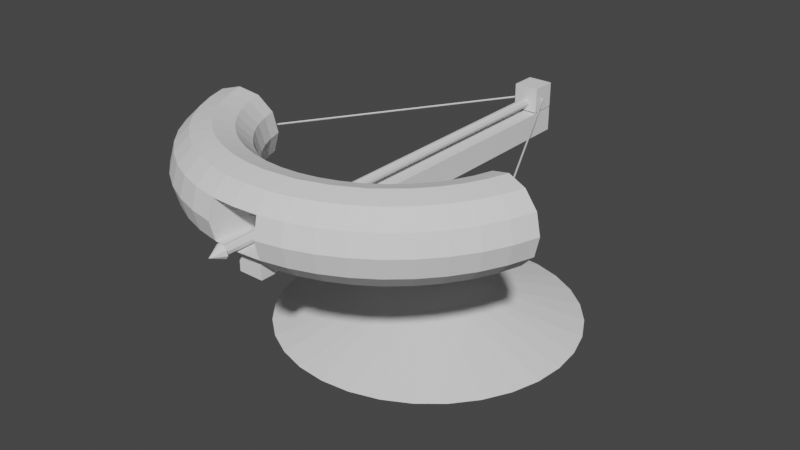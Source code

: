# Source: ArrowTrap.blend  (saved by Blender 2.81.16; exported with 4.5.12 LTS)
import bpy
from mathutils import Matrix  # noqa: F401  (used for matrix-valued properties, if any)

bpy.ops.wm.read_factory_settings(use_empty=True)
scene = bpy.context.scene
scene.name = 'Scene'

# ---- collections
col_collection = bpy.data.collections.new('Collection'); scene.collection.children.link(col_collection)

# ---- world
world_world = bpy.data.worlds.new('World'); scene.world = world_world
world_world.use_nodes = True; world_world.node_tree.nodes.clear()
_N = world_world.node_tree.nodes; _L = world_world.node_tree.links
n0 = _N.new('ShaderNodeOutputWorld'); n0.name = 'World Output'; n0.location = (300, 300)
n1 = _N.new('ShaderNodeBackground'); n1.name = 'Background'; n1.location = (10, 300)
n1.inputs[0].default_value = (0.05088, 0.05088, 0.05088, 1.0)
_L.new(n1.outputs[0], n0.inputs[0])
n0.is_active_output = True
world_world.color = (0.05088, 0.05088, 0.05088)
world_world.use_sun_shadow = False
world_world.sun_shadow_jitter_overblur = 0.0

# ---- meshes
me_cylinder = bpy.data.meshes.new('Cylinder')
me_cylinder.from_pydata([(0.0, 1.643, -0.8873), (0.1951, 1.624, -0.8873), (0.03149, 0.9571, -0.6782), (0.3827, 1.567, -0.8873), (0.5556, 1.475, -0.8873), (0.149, 0.9196, -0.6781), (0.7071, 1.35, -0.8873), (0.8315, 1.199, -0.8873), (0.2439, 0.8424, -0.6781), (0.9239, 1.026, -0.8873), (0.9808, 0.8384, -0.8873), (0.3039, 0.7318, -0.6787), (1.0, 0.6433, -0.8873), (0.3136, 0.6433, -0.6783), (0.9808, 0.4482, -0.8873), (0.9239, 0.2606, -0.8873), (0.3029, 0.554, -0.6787), (0.8315, 0.08771, -0.8873), (0.2608, 0.469, -0.6783), (0.7071, -0.06383, -0.8873), (0.5556, -0.1882, -0.8873), (0.2023, 0.4008, -0.6787), (0.3827, -0.2806, -0.8873), (0.1951, -0.3375, -0.8873), (0.1011, 0.3475, -0.6776), (-3.258e-07, -0.3567, -0.8873), (-0.1951, -0.3375, -0.8873), (-0.02773, 0.3304, -0.678), (-0.3827, -0.2806, -0.8873), (-0.5556, -0.1882, -0.8873), (-0.1454, 0.3642, -0.6782), (-0.7071, -0.06383, -0.8873), (-0.2218, 0.4215, -0.6783), (-0.8315, 0.08771, -0.8873), (-0.9239, 0.2606, -0.8873), (-0.2791, 0.5, -0.6779), (-0.9808, 0.4482, -0.8873), (-0.3076, 0.5821, -0.6783), (-1.0, 0.6433, -0.8873), (-0.9808, 0.8384, -0.8873), (-0.3117, 0.6792, -0.6779), (-0.9239, 1.026, -0.8873), (-0.8315, 1.199, -0.8873), (-0.2797, 0.7899, -0.6787), (-0.7071, 1.35, -0.8873), (-0.5556, 1.475, -0.8873), (-0.2033, 0.8822, -0.6777), (-0.3827, 1.567, -0.8873), (-0.1951, 1.624, -0.8873), (-0.08957, 0.9433, -0.6778), (0.004638, 0.7008, -0.6445), (0.005978, 0.7007, 0.04674), (0.02199, 0.6964, -0.6444), (0.03468, 0.6892, -0.6445), (0.04778, 0.6752, -0.6444), (0.05437, 0.6622, -0.6445), (0.05747, 0.6433, -0.6444), (0.05574, 0.6288, -0.6445), (0.04778, 0.6114, -0.6444), (0.03832, 0.6003, -0.6445), (0.02199, 0.5902, -0.6444), (0.008204, 0.5863, -0.6445), (-0.01121, 0.5869, -0.6444), (-0.02634, 0.5919, -0.6445), (-0.04298, 0.605, -0.6445), (-0.05309, 0.6213, -0.6444), (-0.05703, 0.6353, -0.6445), (-0.05747, 0.6433, 0.04674), (-0.05636, 0.6545, -0.6444), (-0.05185, 0.6683, -0.6445), (-0.04064, 0.6839, -0.6444), (-0.0292, 0.6929, -0.6445), (-0.01121, 0.6996, -0.6444), (0.02631, 0.6947, 0.04674), (0.04684, 0.6776, 0.04674), (0.05799, 0.6458, 0.04674), (0.04959, 0.6131, 0.04674), (0.02448, 0.5907, 0.04674), (-3.058e-07, 0.5858, 0.04674), (-0.01892, 0.5888, 0.04674), (-0.03469, 0.5973, 0.04674), (-0.05262, 0.6188, 0.04674), (-0.05552, 0.6591, 0.04674), (-0.04275, 0.6825, 0.04674), (-0.01895, 0.6977, 0.04674), (-0.0795, -0.8421, 0.03097), (-0.0795, -0.8421, 0.19), (-0.0795, 1.83, 0.03097), (-0.0795, 1.83, 0.19), (0.0795, -0.8421, 0.03097), (0.0795, -0.8421, 0.19), (0.0795, 1.83, 0.03097), (0.0795, 1.83, 0.19), (-1.222, -0.02867, 0.3384), (-1.19, -0.0199, 0.465), (-1.1, 0.004082, 0.5576), (-0.978, 0.03684, 0.5915), (-0.8557, 0.06959, 0.5576), (-0.7662, 0.09357, 0.465), (-0.7335, 0.1023, 0.3384), (-0.7662, 0.09357, 0.2119), (-0.8557, 0.06959, 0.1192), (-0.978, 0.03684, 0.08531), (-1.1, 0.004082, 0.1192), (-1.19, -0.0199, 0.2119), (-1.169, -0.1854, 0.3384), (-1.138, -0.1725, 0.465), (-1.052, -0.137, 0.5576), (-0.9354, -0.08857, 0.5915), (-0.8185, -0.04014, 0.5576), (-0.7329, -0.004685, 0.465), (-0.7016, 0.008293, 0.3384), (-0.7329, -0.004685, 0.2119), (-0.8185, -0.04014, 0.1192), (-0.9354, -0.08857, 0.08531), (-1.052, -0.137, 0.1192), (-1.138, -0.1725, 0.2119), (-1.096, -0.3339, 0.3384), (-1.067, -0.317, 0.465), (-0.9864, -0.2706, 0.5576), (-0.847, -0.2588, 0.5915), (-0.7672, -0.1441, 0.5576), (-0.687, -0.09775, 0.465), (-0.6576, -0.08079, 0.3384), (-0.687, -0.09775, 0.2119), (-0.7672, -0.1441, 0.1192), (-0.847, -0.2588, 0.08541), (-0.9864, -0.2706, 0.1192), (-1.067, -0.317, 0.2119), (-1.004, -0.4716, 0.3384), (-0.9772, -0.4509, 0.465), (-0.9037, -0.3945, 0.5576), (-0.7028, -0.2404, 0.5576), (-0.6293, -0.184, 0.465), (-0.6024, -0.1634, 0.3384), (-0.6293, -0.184, 0.2119), (-0.7028, -0.2404, 0.1192), (-0.9037, -0.3945, 0.1192), (-0.9772, -0.4509, 0.2119), (-0.8949, -0.596, 0.3384), (-0.8709, -0.572, 0.465), (-0.8054, -0.5065, 0.5576), (-0.7159, -0.417, 0.5915), (-0.6264, -0.3276, 0.5576), (-0.5609, -0.262, 0.465), (-0.5369, -0.2381, 0.3384), (-0.5609, -0.262, 0.2119), (-0.6264, -0.3276, 0.1192), (-0.7159, -0.417, 0.08531), (-0.8054, -0.5065, 0.1192), (-0.8709, -0.572, 0.2119), (-0.7704, -0.7052, 0.3384), (-0.7498, -0.6783, 0.465), (-0.6934, -0.6048, 0.5576), (-0.6164, -0.5044, 0.5915), (-0.5393, -0.404, 0.5576), (-0.4829, -0.3305, 0.465), (-0.4623, -0.3036, 0.3384), (-0.4829, -0.3305, 0.2119), (-0.5393, -0.404, 0.1192), (-0.6164, -0.5044, 0.08531), (-0.6934, -0.6048, 0.1192), (-0.7498, -0.6783, 0.2119), (-0.6328, -0.7971, 0.3384), (-0.6158, -0.7678, 0.465), (-0.5695, -0.6875, 0.5576), (-0.5062, -0.5779, 0.5915), (-0.443, -0.4683, 0.5576), (-0.3966, -0.3881, 0.465), (-0.3797, -0.3587, 0.3384), (-0.3966, -0.3881, 0.2119), (-0.443, -0.4683, 0.1192), (-0.5062, -0.5779, 0.08531), (-0.5695, -0.6875, 0.1192), (-0.6158, -0.7678, 0.2119), (-0.4843, -0.8704, 0.3384), (-0.4713, -0.839, 0.465), (-0.4359, -0.7534, 0.5576), (-0.3875, -0.6365, 0.5915), (-0.339, -0.5196, 0.5576), (-0.3036, -0.434, 0.465), (-0.2906, -0.4027, 0.3384), (-0.3036, -0.434, 0.2119), (-0.339, -0.5196, 0.1192), (-0.3875, -0.6365, 0.08531), (-0.4359, -0.7534, 0.1192), (-0.4713, -0.839, 0.2119), (-0.3276, -0.9236, 0.3384), (-0.3188, -0.8908, 0.465), (-0.2948, -0.8013, 0.5576), (-0.262, -0.6791, 0.5915), (-0.2293, -0.5568, 0.5576), (-0.2053, -0.4674, 0.465), (-0.1965, -0.4346, 0.3384), (-0.2053, -0.4674, 0.2119), (-0.2293, -0.5568, 0.1192), (-0.262, -0.6791, 0.08531), (-0.2948, -0.8013, 0.1192), (-0.3188, -0.8908, 0.2119), (-0.1652, -0.9559, 0.3384), (-0.1607, -0.9223, 0.463), (-0.1487, -0.8304, 0.5576), (-0.1322, -0.7049, 0.5915), (-0.1156, -0.5794, 0.5576), (-0.1034, -0.4876, 0.463), (-0.09912, -0.454, 0.3384), (-0.1035, -0.4876, 0.2119), (-0.1156, -0.5794, 0.1192), (-0.1322, -0.7049, 0.08531), (-0.1487, -0.8304, 0.1192), (-0.1608, -0.9223, 0.2119), (2.013e-08, -0.9328, 0.465), (1.313e-08, -0.8401, 0.5576), (3.576e-09, -0.7136, 0.5915), (-5.979e-09, -0.587, 0.5576), (0.0001048, -0.4944, 0.463), (-1.297e-08, -0.4944, 0.2119), (-5.979e-09, -0.587, 0.1192), (3.576e-09, -0.7136, 0.08531), (1.313e-08, -0.8401, 0.1192), (2.013e-08, -0.9328, 0.2119), (0.1652, -0.9559, 0.3384), (0.1608, -0.9223, 0.465), (0.1487, -0.8304, 0.5576), (0.2046, -0.6944, 0.5916), (0.1156, -0.5794, 0.5576), (0.1036, -0.4876, 0.463), (0.09912, -0.454, 0.3384), (0.1035, -0.4876, 0.2119), (0.1156, -0.5794, 0.1192), (0.2046, -0.6944, 0.08522), (0.1487, -0.8304, 0.1192), (0.1608, -0.9223, 0.2119), (0.3276, -0.9236, 0.3384), (0.3188, -0.8908, 0.465), (0.2948, -0.8013, 0.5576), (0.2293, -0.5568, 0.5576), (0.2053, -0.4674, 0.465), (0.1965, -0.4346, 0.3384), (0.2053, -0.4674, 0.2119), (0.2293, -0.5568, 0.1192), (0.2948, -0.8013, 0.1192), (0.3188, -0.8908, 0.2119), (0.4843, -0.8704, 0.3384), (0.4713, -0.839, 0.465), (0.4359, -0.7534, 0.5576), (0.3875, -0.6365, 0.5915), (0.339, -0.5196, 0.5576), (0.3036, -0.434, 0.465), (0.2906, -0.4027, 0.3384), (0.3036, -0.434, 0.2119), (0.339, -0.5196, 0.1192), (0.3875, -0.6365, 0.08531), (0.4359, -0.7534, 0.1192), (0.4713, -0.839, 0.2119), (0.6328, -0.7971, 0.3384), (0.6158, -0.7678, 0.465), (0.5695, -0.6875, 0.5576), (0.5577, -0.5482, 0.5916), (0.443, -0.4683, 0.5576), (0.3966, -0.3881, 0.465), (0.3797, -0.3587, 0.3384), (0.3966, -0.3881, 0.2119), (0.443, -0.4683, 0.1192), (0.5577, -0.5482, 0.08522), (0.5695, -0.6875, 0.1192), (0.6158, -0.7678, 0.2119), (0.7704, -0.7052, 0.3384), (0.7498, -0.6783, 0.465), (0.6934, -0.6048, 0.5576), (0.5393, -0.404, 0.5576), (0.4829, -0.3305, 0.465), (0.4623, -0.3036, 0.3384), (0.4829, -0.3305, 0.2119), (0.5393, -0.404, 0.1192), (0.6934, -0.6048, 0.1192), (0.7498, -0.6783, 0.2119), (0.8949, -0.596, 0.3384), (0.8709, -0.572, 0.465), (0.8054, -0.5065, 0.5576), (0.7159, -0.417, 0.5915), (0.6264, -0.3276, 0.5576), (0.5609, -0.262, 0.465), (0.5369, -0.2381, 0.3384), (0.5609, -0.262, 0.2119), (0.6264, -0.3276, 0.1192), (0.7159, -0.417, 0.08531), (0.8054, -0.5065, 0.1192), (0.8709, -0.572, 0.2119), (1.004, -0.4716, 0.3384), (0.9772, -0.4509, 0.465), (0.9037, -0.3945, 0.5576), (0.8032, -0.3175, 0.5915), (0.7028, -0.2404, 0.5576), (0.6293, -0.184, 0.465), (0.6024, -0.1634, 0.3384), (0.6293, -0.184, 0.2119), (0.7028, -0.2404, 0.1192), (0.8032, -0.3175, 0.08531), (0.9037, -0.3945, 0.1192), (0.9772, -0.4509, 0.2119), (1.096, -0.3339, 0.3384), (1.067, -0.317, 0.465), (0.9864, -0.2706, 0.5576), (0.8768, -0.2074, 0.5915), (0.7672, -0.1441, 0.5576), (0.687, -0.09775, 0.465), (0.6576, -0.08079, 0.3384), (0.687, -0.09775, 0.2119), (0.7672, -0.1441, 0.1192), (0.8768, -0.2074, 0.08531), (0.9864, -0.2706, 0.1192), (1.067, -0.317, 0.2119), (1.169, -0.1854, 0.3384), (1.138, -0.1725, 0.465), (1.052, -0.137, 0.5576), (0.9354, -0.08857, 0.5915), (0.8185, -0.04014, 0.5576), (0.7329, -0.004685, 0.465), (0.7016, 0.008292, 0.3384), (0.7329, -0.004685, 0.2119), (0.8185, -0.04014, 0.1192), (0.9354, -0.08857, 0.08531), (1.052, -0.137, 0.1192), (1.138, -0.1725, 0.2119), (1.222, -0.02867, 0.3384), (1.19, -0.0199, 0.465), (1.1, 0.004082, 0.5576), (0.978, 0.03684, 0.5915), (0.8557, 0.06959, 0.5576), (0.7662, 0.09357, 0.465), (0.7335, 0.1023, 0.3384), (0.7662, 0.09357, 0.2119), (0.8557, 0.06959, 0.1192), (0.978, 0.03684, 0.08531), (1.1, 0.004082, 0.1192), (1.19, -0.0199, 0.2119), (0.9282, 0.03131, 0.314), (0.06705, 1.774, 0.2654), (0.06193, 1.774, 0.2664), (0.9249, 0.03129, 0.3203), (0.06069, 1.774, 0.2741), (0.9292, 0.03127, 0.3245), (0.9343, 0.03128, 0.3235), (0.06809, 1.774, 0.2758), (0.07133, 1.774, 0.2695), (0.9356, 0.03131, 0.3157), (-0.06747, 1.741, 0.2576), (-0.9585, 0.02406, 0.333), (-0.07174, 1.741, 0.2617), (-0.9527, 0.02403, 0.3391), (-0.06938, 1.741, 0.2673), (-0.06603, 1.741, 0.2683), (-0.9516, 0.02404, 0.3389), (-0.06498, 1.741, 0.2682), (-0.9469, 0.02405, 0.3348), (-0.0609, 1.741, 0.2657), (-0.9517, 0.02408, 0.3277), (-0.06234, 1.741, 0.2586), (-0.08252, 1.66, 0.2001), (-0.08252, 1.66, 0.3651), (-0.08252, 1.826, 0.2001), (-0.08252, 1.826, 0.3651), (0.08252, 1.66, 0.2001), (0.08252, 1.66, 0.3651), (0.08252, 1.826, 0.2001), (0.08252, 1.826, 0.3651), (-0.009294, -1.021, 0.2178), (-0.001534, 1.656, 0.2255), (-0.02358, -1.021, 0.2275), (-0.01834, 1.656, 0.2309), (-0.02999, -1.021, 0.2398), (-0.02998, 1.656, 0.247), (-0.02792, -1.021, 0.2594), (-0.02819, 1.656, 0.2666), (-0.01562, -1.021, 0.2715), (-0.001534, -1.021, 0.2755), (-0.01469, 1.656, 0.2812), (0.0178, -1.021, 0.2685), (0.004141, 1.656, 0.2833), (0.02072, 1.656, 0.2741), (0.0272, -1.021, 0.2512), (0.02407, -1.021, 0.2316), (0.02788, 1.656, 0.2527), (0.0178, 1.656, 0.2325), (0.009597, -1.021, 0.2193), (0.01319, -1.021, 0.2882), (0.03596, -1.02, 0.2682), (0.03936, -1.018, 0.2337), (0.02423, -1.017, 0.2126), (0.00479, -1.017, 0.203), (-0.02527, -1.017, 0.207), (-0.0453, -1.018, 0.2298), (-0.003943, -1.107, 0.2428), (-0.04724, -1.02, 0.26), (-0.03212, -1.021, 0.2812), (-0.01268, -1.021, 0.2907)], [], [(2, 1, 0), (5, 4, 3), (8, 7, 6), (9, 11, 10), (14, 16, 15), (19, 21, 20), (22, 24, 23), (27, 26, 25), (30, 29, 28), (33, 35, 34), (40, 39, 38), (43, 42, 41), (46, 45, 44), (47, 49, 48), (51, 52, 50), (74, 54, 53), (75, 56, 55), (76, 58, 57), (77, 60, 59), (78, 62, 61), (80, 64, 63), (81, 65, 64), (67, 68, 66), (83, 70, 69), (51, 73, 52), (84, 72, 71), (70, 83, 71), (67, 82, 68), (52, 73, 53), (58, 76, 59), (62, 78, 79), (68, 82, 69), (56, 75, 57), (65, 81, 66), (54, 74, 55), (136, 126, 125), (210, 206, 205, 204, 200, 199), (222, 221, 233, 234), (224, 236, 225), (240, 230, 229), (269, 258, 257), (264, 275, 265), (339, 340, 337), (340, 341, 342), (342, 344, 343), (343, 345, 346), (338, 337, 346), (351, 350, 348), (356, 355, 353), (355, 358, 357), (370, 369, 367), (372, 371, 369), (377, 375, 373), (377, 376, 375), (376, 379, 378), (378, 380, 381), (381, 383, 382), (382, 384, 385), (382, 385, 367, 369, 371, 373, 375, 376, 378, 381), (368, 367, 385), (396, 393, 386), (386, 393, 387), (387, 393, 388), (388, 393, 389), (389, 393, 390), (390, 393, 391), (391, 393, 392), (392, 393, 394), (394, 393, 395), (395, 393, 396), (8, 6, 4, 5), (9, 7, 8, 11), (12, 10, 11, 13), (14, 12, 13, 16), (18, 17, 15, 16), (19, 17, 18, 21), (24, 22, 20, 21), (27, 25, 23, 24), (30, 28, 26, 27), (32, 31, 29, 30), (33, 31, 32, 35), (36, 34, 35, 37), (38, 36, 37, 40), (41, 39, 40, 43), (46, 44, 42, 43), (47, 45, 46, 49), (2, 0, 48, 49), (10, 12, 14, 15, 17, 19, 20, 22, 23, 25, 26, 28, 29, 31, 33, 34, 36, 38, 39, 41, 42, 44, 45, 47, 48, 0, 1, 3, 4, 6, 7, 9), (62, 79, 63), (79, 80, 63), (72, 51, 50), (21, 18, 58, 59, 60, 24), (16, 13, 56, 57, 58, 18), (11, 8, 54, 55, 56, 13), (5, 52, 53, 54, 8), (50, 52, 5, 2, 49, 72), (46, 70, 71, 72, 49), (43, 40, 68, 69, 70, 46), (37, 35, 65, 66, 68, 40), (32, 30, 63, 64, 65, 35), (27, 62, 63, 30), (24, 60, 61, 62, 27), (3, 1, 2, 5), (77, 76, 75, 74, 73, 51, 84, 83, 82, 67, 81, 80, 79, 78), (87, 85, 86, 88), (55, 74, 75), (61, 77, 78), (64, 80, 81), (71, 83, 84), (53, 73, 74), (59, 76, 77), (69, 82, 83), (72, 84, 51), (57, 75, 76), (61, 60, 77), (66, 81, 67), (91, 87, 88, 92), (89, 91, 92, 90), (85, 89, 90, 86), (85, 87, 91, 89), (90, 92, 88, 86), (94, 93, 105, 106), (107, 95, 94, 106), (108, 96, 95, 107), (97, 96, 108, 109), (110, 98, 97, 109), (111, 99, 98, 110), (100, 99, 111, 112), (101, 100, 112, 113), (114, 102, 101, 113), (103, 102, 114, 115), (104, 103, 115, 116), (105, 93, 104, 116), (106, 105, 117, 118), (119, 107, 106, 118), (108, 107, 119, 120), (109, 108, 120, 121), (110, 109, 121, 122), (123, 111, 110, 122), (112, 111, 123, 124), (125, 113, 112, 124), (126, 114, 113, 125), (127, 115, 114, 126), (116, 115, 127, 128), (117, 105, 116, 128), (118, 117, 129, 130), (119, 118, 130, 131), (133, 122, 121, 132), (119, 131, 120), (120, 132, 121), (123, 122, 133, 134), (135, 124, 123, 134), (125, 124, 135, 136), (138, 128, 127, 137), (126, 137, 127), (129, 117, 128, 138), (140, 130, 129, 139), (131, 130, 140, 141), (142, 120, 131, 141), (132, 120, 142, 143), (144, 133, 132, 143), (134, 133, 144, 145), (146, 135, 134, 145), (136, 135, 146, 147), (148, 126, 136, 147), (137, 126, 148, 149), (150, 138, 137, 149), (129, 138, 150, 139), (152, 140, 139, 151), (141, 140, 152, 153), (154, 142, 141, 153), (155, 143, 142, 154), (156, 144, 143, 155), (145, 144, 156, 157), (158, 146, 145, 157), (147, 146, 158, 159), (148, 147, 159, 160), (149, 148, 160, 161), (162, 150, 149, 161), (139, 150, 162, 151), (164, 152, 151, 163), (165, 153, 152, 164), (154, 153, 165, 166), (155, 154, 166, 167), (156, 155, 167, 168), (169, 157, 156, 168), (158, 157, 169, 170), (171, 159, 158, 170), (172, 160, 159, 171), (173, 161, 160, 172), (162, 161, 173, 174), (151, 162, 174, 163), (164, 163, 175, 176), (165, 164, 176, 177), (166, 165, 177, 178), (167, 166, 178, 179), (168, 167, 179, 180), (181, 169, 168, 180), (170, 169, 181, 182), (183, 171, 170, 182), (184, 172, 171, 183), (185, 173, 172, 184), (186, 174, 173, 185), (175, 163, 174, 186), (188, 176, 175, 187), (177, 176, 188, 189), (190, 178, 177, 189), (191, 179, 178, 190), (180, 179, 191, 192), (181, 180, 192, 193), (194, 182, 181, 193), (195, 183, 182, 194), (184, 183, 195, 196), (185, 184, 196, 197), (198, 186, 185, 197), (175, 186, 198, 187), (200, 188, 187, 199), (201, 189, 188, 200), (190, 189, 201, 202), (203, 191, 190, 202), (192, 191, 203, 204), (193, 192, 204, 205), (194, 193, 205, 206), (195, 194, 206, 207), (196, 195, 207, 208), (209, 197, 196, 208), (210, 198, 197, 209), (187, 198, 210, 199), (201, 200, 211, 212), (202, 201, 212, 213), (203, 202, 213, 214), (204, 203, 214, 215), (217, 207, 206, 216), (218, 208, 207, 217), (219, 209, 208, 218), (210, 209, 219, 220), (212, 211, 222, 223), (213, 212, 223, 224), (225, 214, 213, 224), (215, 214, 225, 226), (210, 220, 232, 228, 216, 206), (217, 216, 228, 229), (215, 226, 222, 211, 200, 204), (218, 217, 229, 230), (231, 219, 218, 230), (232, 220, 219, 231), (228, 232, 221, 222, 226, 227), (235, 223, 222, 234), (237, 226, 225, 236), (223, 235, 224), (238, 227, 226, 237), (239, 228, 227, 238), (229, 228, 239, 240), (232, 231, 241, 242), (230, 241, 231), (233, 221, 232, 242), (244, 234, 233, 243), (245, 235, 234, 244), (224, 235, 245, 246), (236, 224, 246, 247), (237, 236, 247, 248), (249, 238, 237, 248), (239, 238, 249, 250), (251, 240, 239, 250), (252, 230, 240, 251), (253, 241, 230, 252), (242, 241, 253, 254), (233, 242, 254, 243), (244, 243, 255, 256), (257, 245, 244, 256), (258, 246, 245, 257), (259, 247, 246, 258), (260, 248, 247, 259), (249, 248, 260, 261), (262, 250, 249, 261), (251, 250, 262, 263), (252, 251, 263, 264), (253, 252, 264, 265), (254, 253, 265, 266), (255, 243, 254, 266), (256, 255, 267, 268), (257, 256, 268, 269), (260, 259, 270, 271), (258, 270, 259), (261, 260, 271, 272), (273, 262, 261, 272), (274, 263, 262, 273), (266, 265, 275, 276), (263, 274, 264), (267, 255, 266, 276), (278, 268, 267, 277), (269, 268, 278, 279), (280, 258, 269, 279), (270, 258, 280, 281), (271, 270, 281, 282), (283, 272, 271, 282), (273, 272, 283, 284), (285, 274, 273, 284), (286, 264, 274, 285), (275, 264, 286, 287), (276, 275, 287, 288), (267, 276, 288, 277), (290, 278, 277, 289), (291, 279, 278, 290), (292, 280, 279, 291), (293, 281, 280, 292), (294, 282, 281, 293), (295, 283, 282, 294), (284, 283, 295, 296), (285, 284, 296, 297), (286, 285, 297, 298), (287, 286, 298, 299), (288, 287, 299, 300), (277, 288, 300, 289), (290, 289, 301, 302), (291, 290, 302, 303), (292, 291, 303, 304), (305, 293, 292, 304), (294, 293, 305, 306), (295, 294, 306, 307), (308, 296, 295, 307), (309, 297, 296, 308), (298, 297, 309, 310), (311, 299, 298, 310), (300, 299, 311, 312), (301, 289, 300, 312), (314, 302, 301, 313), (303, 302, 314, 315), (316, 304, 303, 315), (317, 305, 304, 316), (306, 305, 317, 318), (307, 306, 318, 319), (308, 307, 319, 320), (321, 309, 308, 320), (310, 309, 321, 322), (311, 310, 322, 323), (324, 312, 311, 323), (301, 312, 324, 313), (326, 314, 313, 325), (315, 314, 326, 327), (316, 315, 327, 328), (329, 317, 316, 328), (318, 317, 329, 330), (331, 319, 318, 330), (320, 319, 331, 332), (333, 321, 320, 332), (322, 321, 333, 334), (335, 323, 322, 334), (336, 324, 323, 335), (313, 324, 336, 325), (332, 331, 330, 329, 328, 327, 326, 325, 336, 335, 334, 333), (102, 103, 104, 93, 94, 95, 96, 97, 98, 99, 100, 101), (338, 339, 337), (339, 341, 340), (342, 341, 344), (343, 344, 345), (345, 338, 346), (345, 344, 341, 339, 338), (343, 346, 337, 340, 342), (349, 348, 357, 347), (349, 351, 348), (351, 352, 350), (354, 356, 353), (355, 356, 358), (352, 351, 349, 347, 358, 356, 354), (357, 358, 347), (348, 350, 353, 355, 357), (361, 359, 360, 362), (365, 361, 362, 366), (363, 365, 366, 364), (359, 363, 364, 360), (359, 361, 365, 363), (364, 366, 362, 360), (373, 371, 372, 374), (368, 370, 367), (370, 372, 369), (374, 377, 373), (377, 379, 376), (378, 379, 380), (381, 380, 383), (382, 383, 384), (384, 383, 380, 379, 377, 374, 372, 370, 368), (385, 384, 368), (387, 388, 389, 390, 391, 392, 394, 395, 396, 386)])
_uv = me_cylinder.uv_layers.new(name='UVMap')
_uv.uv.foreach_set('vector', [0.9841, 1.0, 0.9688, 0.5, 1.0, 0.5, 0.9213, 1.0, 0.9062, 0.5, 0.9375, 0.5, 0.859, 1.0, 0.8438, 0.5, 0.875, 0.5, 0.8125, 0.5, 0.7951, 1.0, 0.7812, 0.5, 0.7188, 0.5, 0.7044, 1.0, 0.6875, 0.5, 0.625, 0.5, 0.6107, 1.0, 0.5938, 0.5, 0.5625, 0.5, 0.5524, 1.0, 0.5312, 0.5, 0.4859, 1.0, 0.4688, 0.5, 0.5, 0.5, 0.4236, 1.0, 0.4062, 0.5, 0.4375, 0.5, 0.3438, 0.5, 0.3255, 1.0, 0.3125, 0.5, 0.2317, 1.0, 0.2188, 0.5, 0.25, 0.5, 0.1732, 1.0, 0.1562, 0.5, 0.1875, 0.5, 0.1122, 1.0, 0.09375, 0.5, 0.125, 0.5, 0.0625, 0.5, 0.04618, 1.0, 0.03125, 0.5, 0.9835, 1.0, 0.9375, 0.5, 0.9872, 0.5, 0.8505, 1.0, 0.8438, 0.5, 0.8971, 0.5, 0.7568, 1.0, 0.75, 0.5, 0.8034, 0.5, 0.663, 1.0, 0.6562, 0.5, 0.7096, 0.5, 0.5693, 1.0, 0.5625, 0.5, 0.6159, 0.5, 0.5, 1.0, 0.4688, 0.5, 0.5228, 0.5, 0.3971, 1.0, 0.3659, 0.5, 0.4246, 0.5, 0.3193, 1.0, 0.3125, 0.5, 0.3659, 0.5, 0.25, 1.0, 0.2188, 0.5, 0.2721, 0.5, 0.1318, 1.0, 0.125, 0.5, 0.1784, 0.5, 0.9835, 1.0, 0.9247, 1.0, 0.9375, 0.5, 0.05339, 1.0, 0.03125, 0.5, 0.08465, 0.5, 0.125, 0.5, 0.1318, 1.0, 0.08465, 0.5, 0.25, 1.0, 0.2059, 1.0, 0.2188, 0.5, 0.9375, 0.5, 0.9247, 1.0, 0.8971, 0.5, 0.6562, 0.5, 0.663, 1.0, 0.6159, 0.5, 0.4688, 0.5, 0.5, 1.0, 0.4468, 1.0, 0.2188, 0.5, 0.2059, 1.0, 0.1784, 0.5, 0.75, 0.5, 0.7568, 1.0, 0.7096, 0.5, 0.3125, 0.5, 0.3193, 1.0, 0.2721, 0.5, 0.8438, 0.5, 0.8505, 1.0, 0.8034, 0.5, 0.1042, 0.1667, 0.09266, 0.25, 0.08333, 0.1667, 0.2292, 0.4167, 0.2292, 0.08333, 0.2292, 2.22e-16, 0.2292, 0.9167, 0.2292, 0.5833, 0.2292, 0.5, 0.2708, 0.5833, 0.2708, 0.5, 0.2917, 0.5, 0.2917, 0.5833, 0.2823, 0.75, 0.2917, 0.8333, 0.2708, 0.8333, 0.2917, 0.1667, 0.2823, 0.25, 0.2708, 0.1667, 0.3542, 0.6667, 0.3427, 0.75, 0.3333, 0.6667, 0.3427, 0.25, 0.3542, 0.3333, 0.3333, 0.3333, 0.8865, 1.0, 0.7172, 0.5, 0.9276, 0.5, 0.7172, 0.5, 0.6523, 1.0, 0.5419, 0.5, 0.5419, 0.5, 0.4276, 1.0, 0.3865, 0.5, 0.3865, 0.5, 0.2172, 1.0, 0.1523, 0.5, 0.04192, 1.0, 0.0, 0.5, 0.1523, 0.5, 0.6039, 1.0, 0.502, 0.5, 0.7667, 0.5, 0.3306, 1.0, 0.2829, 0.5, 0.4686, 0.5, 0.2829, 0.5, 0.1134, 1.0, 0.0514, 0.5, 0.9022, 1.0, 0.8622, 0.5, 0.9574, 0.5, 0.7923, 1.0, 0.7853, 0.5, 0.8622, 0.5, 0.5736, 1.0, 0.5809, 0.5, 0.6764, 0.5, 0.5736, 1.0, 0.5001, 0.5, 0.5809, 0.5, 0.5001, 0.5, 0.4688, 1.0, 0.3861, 0.5, 0.3861, 0.5, 0.3639, 1.0, 0.2773, 0.5, 0.2773, 0.5, 0.2389, 1.0, 0.1673, 0.5, 0.1673, 0.5, 0.1139, 1.0, 0.06242, 0.5, 0.5466, 0.3663, 0.6594, 0.4689, 0.8118, 0.4756, 0.9319, 0.4048, 0.981, 0.3022, 0.9597, 0.1455, 0.8663, 0.04135, 0.7502, 0.01342, 0.5962, 0.07323, 0.5163, 0.2095, 0.01152, 1.0, 0.0, 0.5, 0.06242, 0.5, 0.2036, 0.4823, 0.25, 0.25, 0.3405, 0.469, 0.3405, 0.469, 0.25, 0.25, 0.4566, 0.3604, 0.4566, 0.3604, 0.25, 0.25, 0.4742, 0.182, 0.4742, 0.182, 0.25, 0.25, 0.4015, 0.06537, 0.4015, 0.06537, 0.25, 0.25, 0.2964, 0.01765, 0.2964, 0.01765, 0.25, 0.25, 0.1396, 0.04341, 0.1396, 0.04341, 0.25, 0.25, 0.03105, 0.1595, 0.03105, 0.1595, 0.25, 0.25, 0.02583, 0.318, 0.02583, 0.318, 0.25, 0.25, 0.09848, 0.4346, 0.09848, 0.4346, 0.25, 0.25, 0.2036, 0.4823, 0.859, 1.0, 0.875, 0.5, 0.9062, 0.5, 0.9213, 1.0, 0.8125, 0.5, 0.8438, 0.5, 0.859, 1.0, 0.7951, 1.0, 0.75, 0.5, 0.7812, 0.5, 0.7951, 1.0, 0.75, 1.0, 0.7188, 0.5, 0.75, 0.5, 0.75, 1.0, 0.7044, 1.0, 0.6562, 1.0, 0.6562, 0.5, 0.6875, 0.5, 0.7044, 1.0, 0.625, 0.5, 0.6562, 0.5, 0.6562, 1.0, 0.6107, 1.0, 0.5524, 1.0, 0.5625, 0.5, 0.5938, 0.5, 0.6107, 1.0, 0.4859, 1.0, 0.5, 0.5, 0.5312, 0.5, 0.5524, 1.0, 0.4236, 1.0, 0.4375, 0.5, 0.4688, 0.5, 0.4859, 1.0, 0.375, 1.0, 0.375, 0.5, 0.4062, 0.5, 0.4236, 1.0, 0.3438, 0.5, 0.375, 0.5, 0.375, 1.0, 0.3255, 1.0, 0.2812, 0.5, 0.3125, 0.5, 0.3255, 1.0, 0.2812, 1.0, 0.25, 0.5, 0.2812, 0.5, 0.2812, 1.0, 0.2317, 1.0, 0.1875, 0.5, 0.2188, 0.5, 0.2317, 1.0, 0.1732, 1.0, 0.1122, 1.0, 0.125, 0.5, 0.1562, 0.5, 0.1732, 1.0, 0.0625, 0.5, 0.09375, 0.5, 0.1122, 1.0, 0.04618, 1.0, 0.4934, 1.0, 0.0, 0.5, 0.03125, 0.5, 0.04618, 1.0, 0.9854, 0.2968, 0.99, 0.25, 0.9854, 0.2032, 0.9717, 0.1582, 0.9496, 0.1167, 0.9197, 0.08029, 0.8833, 0.05045, 0.8418, 0.02827, 0.7968, 0.01461, 0.75, 0.01, 0.7032, 0.01461, 0.6582, 0.02827, 0.6167, 0.05045, 0.5803, 0.08029, 0.5504, 0.1167, 0.5283, 0.1582, 0.5146, 0.2032, 0.51, 0.25, 0.5146, 0.2968, 0.5283, 0.3418, 0.5504, 0.3833, 0.5803, 0.4197, 0.6167, 0.4496, 0.6582, 0.4717, 0.7032, 0.4854, 0.75, 0.49, 0.7968, 0.4854, 0.8418, 0.4717, 0.8833, 0.4496, 0.9197, 0.4197, 0.9496, 0.3833, 0.9717, 0.3418, 0.4688, 0.5, 0.4468, 1.0, 0.4246, 0.5, 0.4468, 1.0, 0.3971, 1.0, 0.4246, 0.5, 0.03125, 0.5, 0.0, 1.0, 0.0, 0.5, 0.6107, 1.0, 0.6562, 1.0, 0.6562, 0.5, 0.6159, 0.5, 0.5625, 0.5, 0.5524, 1.0, 0.7044, 1.0, 0.75, 1.0, 0.75, 0.5, 0.7096, 0.5, 0.6562, 0.5, 0.6562, 1.0, 0.7951, 1.0, 0.859, 1.0, 0.8438, 0.5, 0.8034, 0.5, 0.75, 0.5, 0.75, 1.0, 0.9213, 1.0, 0.9375, 0.5, 0.8971, 0.5, 0.8438, 0.5, 0.859, 1.0, 0.9872, 0.5, 0.9375, 0.5, 0.9213, 1.0, 0.4934, 1.0, 0.04618, 1.0, 0.03125, 0.5, 0.1122, 1.0, 0.125, 0.5, 0.08465, 0.5, 0.03125, 0.5, 0.04618, 1.0, 0.1732, 1.0, 0.2317, 1.0, 0.2188, 0.5, 0.1784, 0.5, 0.125, 0.5, 0.1122, 1.0, 0.2812, 1.0, 0.3255, 1.0, 0.3125, 0.5, 0.2721, 0.5, 0.2188, 0.5, 0.2317, 1.0, 0.375, 1.0, 0.4236, 1.0, 0.4246, 0.5, 0.3659, 0.5, 0.3125, 0.5, 0.3255, 1.0, 0.4859, 1.0, 0.4688, 0.5, 0.4246, 0.5, 0.4236, 1.0, 0.5524, 1.0, 0.5625, 0.5, 0.5228, 0.5, 0.4688, 0.5, 0.4859, 1.0, 0.9375, 0.5, 0.9688, 0.5, 0.4934, 1.0, 0.9213, 1.0, 0.35, 0.03502, 0.4526, 0.1268, 0.4869, 0.2602, 0.4413, 0.3901, 0.3589, 0.4626, 0.2747, 0.4876, 0.1713, 0.4757, 0.0753, 0.4103, 0.02021, 0.3153, 0.01, 0.25, 0.03502, 0.15, 0.1061, 0.05915, 0.1715, 0.02421, 0.25, 0.01, 0.375, 0.25, 0.375, 0.0, 0.625, 0.0, 0.625, 0.25, 0.8034, 0.5, 0.8505, 1.0, 0.7568, 1.0, 0.5228, 0.5, 0.5693, 1.0, 0.5, 1.0, 0.3659, 0.5, 0.3971, 1.0, 0.3193, 1.0, 0.08465, 0.5, 0.1318, 1.0, 0.05339, 1.0, 0.8971, 0.5, 0.9247, 1.0, 0.8505, 1.0, 0.6159, 0.5, 0.663, 1.0, 0.5693, 1.0, 0.1784, 0.5, 0.2059, 1.0, 0.1318, 1.0, 0.03125, 0.5, 0.05339, 1.0, 0.0, 1.0, 0.7096, 0.5, 0.7568, 1.0, 0.663, 1.0, 0.5228, 0.5, 0.5625, 0.5, 0.5693, 1.0, 0.2721, 0.5, 0.3193, 1.0, 0.25, 1.0, 0.375, 0.5, 0.375, 0.25, 0.625, 0.25, 0.625, 0.5, 0.375, 0.75, 0.375, 0.5, 0.625, 0.5, 0.625, 0.75, 0.375, 1.0, 0.375, 0.75, 0.625, 0.75, 0.625, 1.0, 0.125, 0.75, 0.125, 0.5, 0.375, 0.5, 0.375, 0.75, 0.625, 0.75, 0.625, 0.5, 0.875, 0.5, 0.875, 0.75, 0.04167, 0.5833, 0.04167, 0.5, 0.0625, 0.5, 0.0625, 0.5833, 0.0625, 0.6667, 0.04167, 0.6667, 0.04167, 0.5833, 0.0625, 0.5833, 0.0625, 0.75, 0.04167, 0.75, 0.04167, 0.6667, 0.0625, 0.6667, 0.04167, 0.8333, 0.04167, 0.75, 0.0625, 0.75, 0.0625, 0.8333, 0.0625, 0.9167, 0.04167, 0.9167, 0.04167, 0.8333, 0.0625, 0.8333, 0.0625, 1.0, 0.04167, 1.0, 0.04167, 0.9167, 0.0625, 0.9167, 0.04167, 0.08333, 0.04167, 2.22e-16, 0.0625, 2.22e-16, 0.0625, 0.08333, 0.04167, 0.1667, 0.04167, 0.08333, 0.0625, 0.08333, 0.0625, 0.1667, 0.0625, 0.25, 0.04167, 0.25, 0.04167, 0.1667, 0.0625, 0.1667, 0.04167, 0.3333, 0.04167, 0.25, 0.0625, 0.25, 0.0625, 0.3333, 0.04167, 0.4167, 0.04167, 0.3333, 0.0625, 0.3333, 0.0625, 0.4167, 0.0625, 0.5, 0.04167, 0.5, 0.04167, 0.4167, 0.0625, 0.4167, 0.0625, 0.5833, 0.0625, 0.5, 0.08333, 0.5, 0.08333, 0.5833, 0.08333, 0.6667, 0.0625, 0.6667, 0.0625, 0.5833, 0.08333, 0.5833, 0.0625, 0.75, 0.0625, 0.6667, 0.08333, 0.6667, 0.09266, 0.75, 0.0625, 0.8333, 0.0625, 0.75, 0.09266, 0.75, 0.08333, 0.8333, 0.0625, 0.9167, 0.0625, 0.8333, 0.08333, 0.8333, 0.08333, 0.9167, 0.08333, 1.0, 0.0625, 1.0, 0.0625, 0.9167, 0.08333, 0.9167, 0.0625, 0.08333, 0.0625, 2.22e-16, 0.08333, 2.22e-16, 0.08333, 0.08333, 0.08333, 0.1667, 0.0625, 0.1667, 0.0625, 0.08333, 0.08333, 0.08333, 0.09266, 0.25, 0.0625, 0.25, 0.0625, 0.1667, 0.08333, 0.1667, 0.08333, 0.3333, 0.0625, 0.3333, 0.0625, 0.25, 0.09266, 0.25, 0.0625, 0.4167, 0.0625, 0.3333, 0.08333, 0.3333, 0.08333, 0.4167, 0.08333, 0.5, 0.0625, 0.5, 0.0625, 0.4167, 0.08333, 0.4167, 0.08333, 0.5833, 0.08333, 0.5, 0.1042, 0.5, 0.1042, 0.5833, 0.08333, 0.6667, 0.08333, 0.5833, 0.1042, 0.5833, 0.1042, 0.6667, 0.1042, 0.9167, 0.08333, 0.9167, 0.08333, 0.8333, 0.1042, 0.8333, 0.08333, 0.6667, 0.1042, 0.6667, 0.09266, 0.75, 0.09266, 0.75, 0.1042, 0.8333, 0.08333, 0.8333, 0.08333, 1.0, 0.08333, 0.9167, 0.1042, 0.9167, 0.1042, 1.0, 0.1042, 0.08333, 0.08333, 0.08333, 0.08333, 2.22e-16, 0.1042, 2.22e-16, 0.08333, 0.1667, 0.08333, 0.08333, 0.1042, 0.08333, 0.1042, 0.1667, 0.1042, 0.4167, 0.08333, 0.4167, 0.08333, 0.3333, 0.1042, 0.3333, 0.09266, 0.25, 0.1042, 0.3333, 0.08333, 0.3333, 0.1042, 0.5, 0.08333, 0.5, 0.08333, 0.4167, 0.1042, 0.4167, 0.125, 0.5833, 0.1042, 0.5833, 0.1042, 0.5, 0.125, 0.5, 0.1042, 0.6667, 0.1042, 0.5833, 0.125, 0.5833, 0.125, 0.6667, 0.125, 0.75, 0.09266, 0.75, 0.1042, 0.6667, 0.125, 0.6667, 0.1042, 0.8333, 0.09266, 0.75, 0.125, 0.75, 0.125, 0.8333, 0.125, 0.9167, 0.1042, 0.9167, 0.1042, 0.8333, 0.125, 0.8333, 0.1042, 1.0, 0.1042, 0.9167, 0.125, 0.9167, 0.125, 1.0, 0.125, 0.08333, 0.1042, 0.08333, 0.1042, 2.22e-16, 0.125, 2.22e-16, 0.1042, 0.1667, 0.1042, 0.08333, 0.125, 0.08333, 0.125, 0.1667, 0.125, 0.25, 0.09266, 0.25, 0.1042, 0.1667, 0.125, 0.1667, 0.1042, 0.3333, 0.09266, 0.25, 0.125, 0.25, 0.125, 0.3333, 0.125, 0.4167, 0.1042, 0.4167, 0.1042, 0.3333, 0.125, 0.3333, 0.1042, 0.5, 0.1042, 0.4167, 0.125, 0.4167, 0.125, 0.5, 0.1458, 0.5833, 0.125, 0.5833, 0.125, 0.5, 0.1458, 0.5, 0.125, 0.6667, 0.125, 0.5833, 0.1458, 0.5833, 0.1458, 0.6667, 0.1458, 0.75, 0.125, 0.75, 0.125, 0.6667, 0.1458, 0.6667, 0.1458, 0.8333, 0.125, 0.8333, 0.125, 0.75, 0.1458, 0.75, 0.1458, 0.9167, 0.125, 0.9167, 0.125, 0.8333, 0.1458, 0.8333, 0.125, 1.0, 0.125, 0.9167, 0.1458, 0.9167, 0.1458, 1.0, 0.1458, 0.08333, 0.125, 0.08333, 0.125, 2.22e-16, 0.1458, 2.22e-16, 0.125, 0.1667, 0.125, 0.08333, 0.1458, 0.08333, 0.1458, 0.1667, 0.125, 0.25, 0.125, 0.1667, 0.1458, 0.1667, 0.1458, 0.25, 0.125, 0.3333, 0.125, 0.25, 0.1458, 0.25, 0.1458, 0.3333, 0.1458, 0.4167, 0.125, 0.4167, 0.125, 0.3333, 0.1458, 0.3333, 0.125, 0.5, 0.125, 0.4167, 0.1458, 0.4167, 0.1458, 0.5, 0.1667, 0.5833, 0.1458, 0.5833, 0.1458, 0.5, 0.1667, 0.5, 0.1667, 0.6667, 0.1458, 0.6667, 0.1458, 0.5833, 0.1667, 0.5833, 0.1458, 0.75, 0.1458, 0.6667, 0.1667, 0.6667, 0.1667, 0.75, 0.1458, 0.8333, 0.1458, 0.75, 0.1667, 0.75, 0.1667, 0.8333, 0.1458, 0.9167, 0.1458, 0.8333, 0.1667, 0.8333, 0.1667, 0.9167, 0.1667, 1.0, 0.1458, 1.0, 0.1458, 0.9167, 0.1667, 0.9167, 0.1458, 0.08333, 0.1458, 2.22e-16, 0.1667, 2.22e-16, 0.1667, 0.08333, 0.1667, 0.1667, 0.1458, 0.1667, 0.1458, 0.08333, 0.1667, 0.08333, 0.1667, 0.25, 0.1458, 0.25, 0.1458, 0.1667, 0.1667, 0.1667, 0.1667, 0.3333, 0.1458, 0.3333, 0.1458, 0.25, 0.1667, 0.25, 0.1458, 0.4167, 0.1458, 0.3333, 0.1667, 0.3333, 0.1667, 0.4167, 0.1458, 0.5, 0.1458, 0.4167, 0.1667, 0.4167, 0.1667, 0.5, 0.1667, 0.5833, 0.1667, 0.5, 0.1875, 0.5, 0.1875, 0.5833, 0.1667, 0.6667, 0.1667, 0.5833, 0.1875, 0.5833, 0.1875, 0.6667, 0.1667, 0.75, 0.1667, 0.6667, 0.1875, 0.6667, 0.1875, 0.75, 0.1667, 0.8333, 0.1667, 0.75, 0.1875, 0.75, 0.1875, 0.8333, 0.1667, 0.9167, 0.1667, 0.8333, 0.1875, 0.8333, 0.1875, 0.9167, 0.1875, 1.0, 0.1667, 1.0, 0.1667, 0.9167, 0.1875, 0.9167, 0.1667, 0.08333, 0.1667, 2.22e-16, 0.1875, 2.22e-16, 0.1875, 0.08333, 0.1875, 0.1667, 0.1667, 0.1667, 0.1667, 0.08333, 0.1875, 0.08333, 0.1875, 0.25, 0.1667, 0.25, 0.1667, 0.1667, 0.1875, 0.1667, 0.1875, 0.3333, 0.1667, 0.3333, 0.1667, 0.25, 0.1875, 0.25, 0.1875, 0.4167, 0.1667, 0.4167, 0.1667, 0.3333, 0.1875, 0.3333, 0.1875, 0.5, 0.1667, 0.5, 0.1667, 0.4167, 0.1875, 0.4167, 0.2083, 0.5833, 0.1875, 0.5833, 0.1875, 0.5, 0.2083, 0.5, 0.1875, 0.6667, 0.1875, 0.5833, 0.2083, 0.5833, 0.2083, 0.6667, 0.2083, 0.75, 0.1875, 0.75, 0.1875, 0.6667, 0.2083, 0.6667, 0.2083, 0.8333, 0.1875, 0.8333, 0.1875, 0.75, 0.2083, 0.75, 0.1875, 0.9167, 0.1875, 0.8333, 0.2083, 0.8333, 0.2083, 0.9167, 0.1875, 1.0, 0.1875, 0.9167, 0.2083, 0.9167, 0.2083, 1.0, 0.2083, 0.08333, 0.1875, 0.08333, 0.1875, 2.22e-16, 0.2083, 2.22e-16, 0.2083, 0.1667, 0.1875, 0.1667, 0.1875, 0.08333, 0.2083, 0.08333, 0.1875, 0.25, 0.1875, 0.1667, 0.2083, 0.1667, 0.2083, 0.25, 0.1875, 0.3333, 0.1875, 0.25, 0.2083, 0.25, 0.2083, 0.3333, 0.2083, 0.4167, 0.1875, 0.4167, 0.1875, 0.3333, 0.2083, 0.3333, 0.1875, 0.5, 0.1875, 0.4167, 0.2083, 0.4167, 0.2083, 0.5, 0.2292, 0.5833, 0.2083, 0.5833, 0.2083, 0.5, 0.2292, 0.5, 0.2292, 0.6667, 0.2083, 0.6667, 0.2083, 0.5833, 0.2292, 0.5833, 0.2083, 0.75, 0.2083, 0.6667, 0.2292, 0.6667, 0.2292, 0.75, 0.2292, 0.8333, 0.2083, 0.8333, 0.2083, 0.75, 0.2292, 0.75, 0.2083, 0.9167, 0.2083, 0.8333, 0.2292, 0.8333, 0.2292, 0.9167, 0.2083, 1.0, 0.2083, 0.9167, 0.2292, 0.9167, 0.2292, 1.0, 0.2083, 0.08333, 0.2083, 2.22e-16, 0.2292, 2.22e-16, 0.2292, 0.08333, 0.2083, 0.1667, 0.2083, 0.08333, 0.2292, 0.08333, 0.2292, 0.1667, 0.2083, 0.25, 0.2083, 0.1667, 0.2292, 0.1667, 0.2292, 0.25, 0.2292, 0.3333, 0.2083, 0.3333, 0.2083, 0.25, 0.2292, 0.25, 0.2292, 0.4167, 0.2083, 0.4167, 0.2083, 0.3333, 0.2292, 0.3333, 0.2083, 0.5, 0.2083, 0.4167, 0.2292, 0.4167, 0.2292, 0.5, 0.2292, 0.6667, 0.2292, 0.5833, 0.25, 0.5833, 0.25, 0.6667, 0.2292, 0.75, 0.2292, 0.6667, 0.25, 0.6667, 0.25, 0.75, 0.2292, 0.8333, 0.2292, 0.75, 0.25, 0.75, 0.25, 0.8333, 0.2292, 0.9167, 0.2292, 0.8333, 0.25, 0.8333, 0.25, 0.9167, 0.25, 0.1667, 0.2292, 0.1667, 0.2292, 0.08333, 0.25, 0.08333, 0.25, 0.25, 0.2292, 0.25, 0.2292, 0.1667, 0.25, 0.1667, 0.25, 0.3333, 0.2292, 0.3333, 0.2292, 0.25, 0.25, 0.25, 0.2292, 0.4167, 0.2292, 0.3333, 0.25, 0.3333, 0.25, 0.4167, 0.25, 0.6667, 0.25, 0.5833, 0.2708, 0.5833, 0.2708, 0.6667, 0.25, 0.75, 0.25, 0.6667, 0.2708, 0.6667, 0.2823, 0.75, 0.2708, 0.8333, 0.25, 0.8333, 0.25, 0.75, 0.2823, 0.75, 0.25, 0.9167, 0.25, 0.8333, 0.2708, 0.8333, 0.2708, 0.9167, 0.2292, 0.4167, 0.25, 0.4167, 0.2708, 0.4167, 0.2708, 0.08333, 0.25, 0.08333, 0.2292, 0.08333, 0.25, 0.1667, 0.25, 0.08333, 0.2708, 0.08333, 0.2708, 0.1667, 0.25, 0.9167, 0.2708, 0.9167, 0.2708, 0.5833, 0.25, 0.5833, 0.2292, 0.5833, 0.2292, 0.9167, 0.25, 0.25, 0.25, 0.1667, 0.2708, 0.1667, 0.2823, 0.25, 0.2708, 0.3333, 0.25, 0.3333, 0.25, 0.25, 0.2823, 0.25, 0.2708, 0.4167, 0.25, 0.4167, 0.25, 0.3333, 0.2708, 0.3333, 0.2708, 0.08333, 0.2708, 0.4167, 0.2708, 0.5, 0.2708, 0.5833, 0.2708, 0.9167, 0.2708, 2.22e-16, 0.2917, 0.6667, 0.2708, 0.6667, 0.2708, 0.5833, 0.2917, 0.5833, 0.2917, 0.9167, 0.2708, 0.9167, 0.2708, 0.8333, 0.2917, 0.8333, 0.2708, 0.6667, 0.2917, 0.6667, 0.2823, 0.75, 0.2917, 1.0, 0.2708, 1.0, 0.2708, 0.9167, 0.2917, 0.9167, 0.2917, 0.08333, 0.2708, 0.08333, 0.2708, 2.22e-16, 0.2917, 2.22e-16, 0.2708, 0.1667, 0.2708, 0.08333, 0.2917, 0.08333, 0.2917, 0.1667, 0.2708, 0.4167, 0.2708, 0.3333, 0.2917, 0.3333, 0.2917, 0.4167, 0.2823, 0.25, 0.2917, 0.3333, 0.2708, 0.3333, 0.2917, 0.5, 0.2708, 0.5, 0.2708, 0.4167, 0.2917, 0.4167, 0.3125, 0.5833, 0.2917, 0.5833, 0.2917, 0.5, 0.3125, 0.5, 0.3125, 0.6667, 0.2917, 0.6667, 0.2917, 0.5833, 0.3125, 0.5833, 0.2823, 0.75, 0.2917, 0.6667, 0.3125, 0.6667, 0.3125, 0.75, 0.2917, 0.8333, 0.2823, 0.75, 0.3125, 0.75, 0.3125, 0.8333, 0.2917, 0.9167, 0.2917, 0.8333, 0.3125, 0.8333, 0.3125, 0.9167, 0.3125, 1.0, 0.2917, 1.0, 0.2917, 0.9167, 0.3125, 0.9167, 0.2917, 0.08333, 0.2917, 2.22e-16, 0.3125, 2.22e-16, 0.3125, 0.08333, 0.3125, 0.1667, 0.2917, 0.1667, 0.2917, 0.08333, 0.3125, 0.08333, 0.3125, 0.25, 0.2823, 0.25, 0.2917, 0.1667, 0.3125, 0.1667, 0.3125, 0.3333, 0.2917, 0.3333, 0.2823, 0.25, 0.3125, 0.25, 0.2917, 0.4167, 0.2917, 0.3333, 0.3125, 0.3333, 0.3125, 0.4167, 0.2917, 0.5, 0.2917, 0.4167, 0.3125, 0.4167, 0.3125, 0.5, 0.3125, 0.5833, 0.3125, 0.5, 0.3333, 0.5, 0.3333, 0.5833, 0.3333, 0.6667, 0.3125, 0.6667, 0.3125, 0.5833, 0.3333, 0.5833, 0.3427, 0.75, 0.3125, 0.75, 0.3125, 0.6667, 0.3333, 0.6667, 0.3333, 0.8333, 0.3125, 0.8333, 0.3125, 0.75, 0.3427, 0.75, 0.3333, 0.9167, 0.3125, 0.9167, 0.3125, 0.8333, 0.3333, 0.8333, 0.3125, 1.0, 0.3125, 0.9167, 0.3333, 0.9167, 0.3333, 1.0, 0.3333, 0.08333, 0.3125, 0.08333, 0.3125, 2.22e-16, 0.3333, 2.22e-16, 0.3125, 0.1667, 0.3125, 0.08333, 0.3333, 0.08333, 0.3333, 0.1667, 0.3125, 0.25, 0.3125, 0.1667, 0.3333, 0.1667, 0.3427, 0.25, 0.3125, 0.3333, 0.3125, 0.25, 0.3427, 0.25, 0.3333, 0.3333, 0.3125, 0.4167, 0.3125, 0.3333, 0.3333, 0.3333, 0.3333, 0.4167, 0.3333, 0.5, 0.3125, 0.5, 0.3125, 0.4167, 0.3333, 0.4167, 0.3333, 0.5833, 0.3333, 0.5, 0.3542, 0.5, 0.3542, 0.5833, 0.3333, 0.6667, 0.3333, 0.5833, 0.3542, 0.5833, 0.3542, 0.6667, 0.3333, 0.9167, 0.3333, 0.8333, 0.3542, 0.8333, 0.3542, 0.9167, 0.3427, 0.75, 0.3542, 0.8333, 0.3333, 0.8333, 0.3333, 1.0, 0.3333, 0.9167, 0.3542, 0.9167, 0.3542, 1.0, 0.3542, 0.08333, 0.3333, 0.08333, 0.3333, 2.22e-16, 0.3542, 2.22e-16, 0.3542, 0.1667, 0.3333, 0.1667, 0.3333, 0.08333, 0.3542, 0.08333, 0.3333, 0.4167, 0.3333, 0.3333, 0.3542, 0.3333, 0.3542, 0.4167, 0.3333, 0.1667, 0.3542, 0.1667, 0.3427, 0.25, 0.3542, 0.5, 0.3333, 0.5, 0.3333, 0.4167, 0.3542, 0.4167, 0.375, 0.5833, 0.3542, 0.5833, 0.3542, 0.5, 0.375, 0.5, 0.3542, 0.6667, 0.3542, 0.5833, 0.375, 0.5833, 0.375, 0.6667, 0.375, 0.75, 0.3427, 0.75, 0.3542, 0.6667, 0.375, 0.6667, 0.3542, 0.8333, 0.3427, 0.75, 0.375, 0.75, 0.375, 0.8333, 0.3542, 0.9167, 0.3542, 0.8333, 0.375, 0.8333, 0.375, 0.9167, 0.375, 1.0, 0.3542, 1.0, 0.3542, 0.9167, 0.375, 0.9167, 0.3542, 0.08333, 0.3542, 2.22e-16, 0.375, 2.22e-16, 0.375, 0.08333, 0.375, 0.1667, 0.3542, 0.1667, 0.3542, 0.08333, 0.375, 0.08333, 0.375, 0.25, 0.3427, 0.25, 0.3542, 0.1667, 0.375, 0.1667, 0.3542, 0.3333, 0.3427, 0.25, 0.375, 0.25, 0.375, 0.3333, 0.3542, 0.4167, 0.3542, 0.3333, 0.375, 0.3333, 0.375, 0.4167, 0.3542, 0.5, 0.3542, 0.4167, 0.375, 0.4167, 0.375, 0.5, 0.3958, 0.5833, 0.375, 0.5833, 0.375, 0.5, 0.3958, 0.5, 0.3958, 0.6667, 0.375, 0.6667, 0.375, 0.5833, 0.3958, 0.5833, 0.3958, 0.75, 0.375, 0.75, 0.375, 0.6667, 0.3958, 0.6667, 0.3958, 0.8333, 0.375, 0.8333, 0.375, 0.75, 0.3958, 0.75, 0.3958, 0.9167, 0.375, 0.9167, 0.375, 0.8333, 0.3958, 0.8333, 0.3958, 1.0, 0.375, 1.0, 0.375, 0.9167, 0.3958, 0.9167, 0.375, 0.08333, 0.375, 2.22e-16, 0.3958, 2.22e-16, 0.3958, 0.08333, 0.375, 0.1667, 0.375, 0.08333, 0.3958, 0.08333, 0.3958, 0.1667, 0.375, 0.25, 0.375, 0.1667, 0.3958, 0.1667, 0.3958, 0.25, 0.375, 0.3333, 0.375, 0.25, 0.3958, 0.25, 0.3958, 0.3333, 0.375, 0.4167, 0.375, 0.3333, 0.3958, 0.3333, 0.3958, 0.4167, 0.375, 0.5, 0.375, 0.4167, 0.3958, 0.4167, 0.3958, 0.5, 0.3958, 0.5833, 0.3958, 0.5, 0.4167, 0.5, 0.4167, 0.5833, 0.3958, 0.6667, 0.3958, 0.5833, 0.4167, 0.5833, 0.4167, 0.6667, 0.3958, 0.75, 0.3958, 0.6667, 0.4167, 0.6667, 0.4167, 0.75, 0.4167, 0.8333, 0.3958, 0.8333, 0.3958, 0.75, 0.4167, 0.75, 0.3958, 0.9167, 0.3958, 0.8333, 0.4167, 0.8333, 0.4167, 0.9167, 0.3958, 1.0, 0.3958, 0.9167, 0.4167, 0.9167, 0.4167, 1.0, 0.4167, 0.08333, 0.3958, 0.08333, 0.3958, 2.22e-16, 0.4167, 2.22e-16, 0.4167, 0.1667, 0.3958, 0.1667, 0.3958, 0.08333, 0.4167, 0.08333, 0.3958, 0.25, 0.3958, 0.1667, 0.4167, 0.1667, 0.4167, 0.25, 0.4167, 0.3333, 0.3958, 0.3333, 0.3958, 0.25, 0.4167, 0.25, 0.3958, 0.4167, 0.3958, 0.3333, 0.4167, 0.3333, 0.4167, 0.4167, 0.4167, 0.5, 0.3958, 0.5, 0.3958, 0.4167, 0.4167, 0.4167, 0.4375, 0.5833, 0.4167, 0.5833, 0.4167, 0.5, 0.4375, 0.5, 0.4167, 0.6667, 0.4167, 0.5833, 0.4375, 0.5833, 0.4375, 0.6667, 0.4375, 0.75, 0.4167, 0.75, 0.4167, 0.6667, 0.4375, 0.6667, 0.4375, 0.8333, 0.4167, 0.8333, 0.4167, 0.75, 0.4375, 0.75, 0.4167, 0.9167, 0.4167, 0.8333, 0.4375, 0.8333, 0.4375, 0.9167, 0.4167, 1.0, 0.4167, 0.9167, 0.4375, 0.9167, 0.4375, 1.0, 0.4167, 0.08333, 0.4167, 2.22e-16, 0.4375, 2.22e-16, 0.4375, 0.08333, 0.4375, 0.1667, 0.4167, 0.1667, 0.4167, 0.08333, 0.4375, 0.08333, 0.4167, 0.25, 0.4167, 0.1667, 0.4375, 0.1667, 0.4375, 0.25, 0.4167, 0.3333, 0.4167, 0.25, 0.4375, 0.25, 0.4375, 0.3333, 0.4375, 0.4167, 0.4167, 0.4167, 0.4167, 0.3333, 0.4375, 0.3333, 0.4167, 0.5, 0.4167, 0.4167, 0.4375, 0.4167, 0.4375, 0.5, 0.4583, 0.5833, 0.4375, 0.5833, 0.4375, 0.5, 0.4583, 0.5, 0.4375, 0.6667, 0.4375, 0.5833, 0.4583, 0.5833, 0.4583, 0.6667, 0.4375, 0.75, 0.4375, 0.6667, 0.4583, 0.6667, 0.4583, 0.75, 0.4583, 0.8333, 0.4375, 0.8333, 0.4375, 0.75, 0.4583, 0.75, 0.4375, 0.9167, 0.4375, 0.8333, 0.4583, 0.8333, 0.4583, 0.9167, 0.4583, 1.0, 0.4375, 1.0, 0.4375, 0.9167, 0.4583, 0.9167, 0.4375, 0.08333, 0.4375, 2.22e-16, 0.4583, 2.22e-16, 0.4583, 0.08333, 0.4583, 0.1667, 0.4375, 0.1667, 0.4375, 0.08333, 0.4583, 0.08333, 0.4375, 0.25, 0.4375, 0.1667, 0.4583, 0.1667, 0.4583, 0.25, 0.4583, 0.3333, 0.4375, 0.3333, 0.4375, 0.25, 0.4583, 0.25, 0.4583, 0.4167, 0.4375, 0.4167, 0.4375, 0.3333, 0.4583, 0.3333, 0.4375, 0.5, 0.4375, 0.4167, 0.4583, 0.4167, 0.4583, 0.5, 0.4583, 0.08333, 0.4583, 2.22e-16, 0.4583, 0.9167, 0.4583, 0.8333, 0.4583, 0.75, 0.4583, 0.6667, 0.4583, 0.5833, 0.4583, 0.5, 0.4583, 0.4167, 0.4583, 0.3333, 0.4583, 0.25, 0.4583, 0.1667, 0.04167, 0.25, 0.04167, 0.3333, 0.04167, 0.4167, 0.04167, 0.5, 0.04167, 0.5833, 0.04167, 0.6667, 0.04167, 0.75, 0.04167, 0.8333, 0.04167, 0.9167, 0.04167, 2.22e-16, 0.04167, 0.08333, 0.04167, 0.1667, 1.0, 1.0, 0.8865, 1.0, 0.9276, 0.5, 0.8865, 1.0, 0.6523, 1.0, 0.7172, 0.5, 0.5419, 0.5, 0.6523, 1.0, 0.4276, 1.0, 0.3865, 0.5, 0.4276, 1.0, 0.2172, 1.0, 0.2172, 1.0, 0.04192, 1.0, 0.1523, 0.5, 0.03435, 0.2951, 0.1503, 0.04587, 0.4232, 0.1275, 0.3983, 0.4214, 0.189, 0.4763, 0.6017, 0.07865, 0.5768, 0.3725, 0.8497, 0.4541, 0.9656, 0.2049, 0.811, 0.02371, 0.7829, 1.0, 0.7667, 0.5, 0.9591, 0.5, 0.9581, 1.0, 0.7829, 1.0, 0.6039, 1.0, 0.7667, 0.5, 0.6039, 1.0, 0.5, 1.0, 0.502, 0.5, 0.4688, 1.0, 0.3306, 1.0, 0.4686, 0.5, 0.2829, 0.5, 0.3306, 1.0, 0.1134, 1.0, 0.2501, 0.01001, 0.3923, 0.06379, 0.4656, 0.2953, 0.311, 0.4763, 0.1018, 0.4215, 0.05966, 0.1441, 0.2032, 0.01461, 0.0514, 0.5, 0.1134, 1.0, 0.0, 1.0, 0.9664, 0.2729, 0.7528, 0.01086, 0.7029, 0.01471, 0.5344, 0.2047, 0.7194, 0.4584, 0.375, 0.25, 0.375, 0.0, 0.625, 0.0, 0.625, 0.25, 0.375, 0.5, 0.375, 0.25, 0.625, 0.25, 0.625, 0.5, 0.375, 0.75, 0.375, 0.5, 0.625, 0.5, 0.625, 0.75, 0.375, 1.0, 0.375, 0.75, 0.625, 0.75, 0.625, 1.0, 0.125, 0.75, 0.125, 0.5, 0.375, 0.5, 0.375, 0.75, 0.625, 0.75, 0.625, 0.5, 0.875, 0.5, 0.875, 0.75, 0.6764, 0.5, 0.7853, 0.5, 0.7923, 1.0, 0.6836, 1.0, 0.9816, 1.0, 0.9022, 1.0, 0.9574, 0.5, 0.9022, 1.0, 0.7923, 1.0, 0.8622, 0.5, 0.6836, 1.0, 0.5736, 1.0, 0.6764, 0.5, 0.5736, 1.0, 0.4688, 1.0, 0.5001, 0.5, 0.3861, 0.5, 0.4688, 1.0, 0.3639, 1.0, 0.2773, 0.5, 0.3639, 1.0, 0.2389, 1.0, 0.1673, 0.5, 0.2389, 1.0, 0.1139, 1.0, 0.09621, 0.4268, 0.01626, 0.2663, 0.07323, 0.09621, 0.2039, 0.0176, 0.3545, 0.04027, 0.4668, 0.1539, 0.4761, 0.3115, 0.3866, 0.4434, 0.2502, 0.4866, 0.06242, 0.5, 0.1139, 1.0, 0.01152, 1.0, 0.9566, 0.3604, 0.9742, 0.182, 0.9015, 0.06537, 0.7964, 0.01765, 0.6396, 0.04341, 0.531, 0.1595, 0.5258, 0.318, 0.5985, 0.4346, 0.7036, 0.4823, 0.8405, 0.469])
me_cylinder.use_remesh_fix_poles = True
me_cylinder.use_remesh_preserve_attributes = False
me_cylinder.use_mirror_vertex_groups = False
me_cylinder.update()

# ---- objects
ob_cylinder = bpy.data.objects.new('Cylinder', me_cylinder)

# ---- transforms, parenting, visibility, modifiers, constraints
ob_cylinder.location = (0.0, 0.0, 0.5157)
ob_cylinder.lineart.crease_threshold = 0.0

# ---- collection membership
col_collection.objects.link(ob_cylinder)

# ---- scene / render settings (as saved in the file)
scene.frame_start = 1; scene.frame_end = 250; scene.frame_set(1)
scene.render.engine = 'BLENDER_EEVEE_NEXT'
scene.cycles.use_denoising = False
scene.cycles.samples = 128
scene.cycles.sampling_pattern = 'TABULATED_SOBOL'
scene.cycles.use_adaptive_sampling = False
scene.cycles.use_light_tree = False
scene.view_settings.view_transform = 'Filmic'
bpy.context.view_layer.update()

# ---- added for rendering (the .blend has no active camera and no usable light): camera, sun
cam_auto = bpy.data.cameras.new('AutoCamera')
cam_auto.lens = 50.0
cam_auto.sensor_width = 36.0
cam_auto.clip_end = 1000.0
ob_auto_camera = bpy.data.objects.new('AutoCamera', cam_auto)
scene.collection.objects.link(ob_auto_camera)
ob_auto_camera.location = (3.79172, -4.1886, 3.40124)
ob_auto_camera.rotation_euler = (1.09748, -7.21219e-08, 0.694738)
scene.camera = ob_auto_camera
light_auto_sun = bpy.data.lights.new('AutoSun', 'SUN')
light_auto_sun.energy = 3.0
light_auto_sun.angle = 0.0523599
ob_auto_sun = bpy.data.objects.new('AutoSun', light_auto_sun)
scene.collection.objects.link(ob_auto_sun)
ob_auto_sun.rotation_euler = (0.872665, 0.174533, 0.523599)
bpy.context.view_layer.update()
